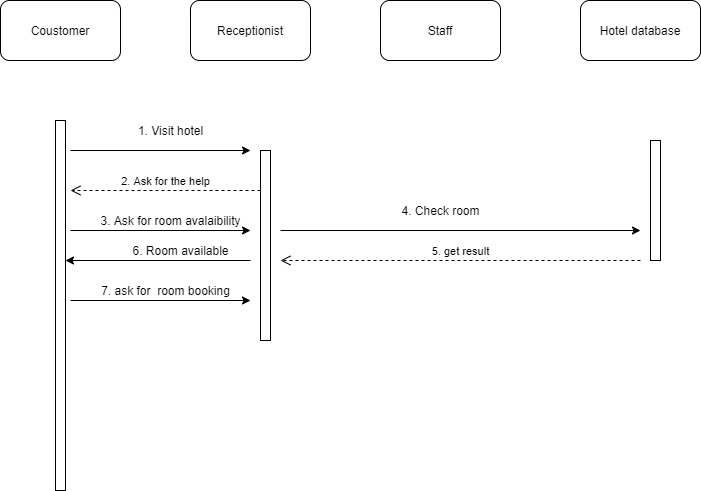

The diagram above was exported from draw.io. Its source (the exported page's mxGraphModel, read from the mxfile embedded in the PNG):
<mxGraphModel dx="1008" dy="491" grid="1" gridSize="10" guides="1" tooltips="1" connect="1" arrows="1" fold="1" page="1" pageScale="1" pageWidth="827" pageHeight="1169" math="0" shadow="0">
  <root>
    <mxCell id="WIyWlLk6GJQsqaUBKTNV-0" />
    <mxCell id="WIyWlLk6GJQsqaUBKTNV-1" parent="WIyWlLk6GJQsqaUBKTNV-0" />
    <mxCell id="iOEzeSv4G4IOxwAkv5Ia-1" value="Hotel database" style="rounded=1;whiteSpace=wrap;html=1;" vertex="1" parent="WIyWlLk6GJQsqaUBKTNV-1">
      <mxGeometry x="580" y="80" width="120" height="60" as="geometry" />
    </mxCell>
    <mxCell id="iOEzeSv4G4IOxwAkv5Ia-2" value="Staff" style="rounded=1;whiteSpace=wrap;html=1;" vertex="1" parent="WIyWlLk6GJQsqaUBKTNV-1">
      <mxGeometry x="380" y="80" width="120" height="60" as="geometry" />
    </mxCell>
    <mxCell id="iOEzeSv4G4IOxwAkv5Ia-3" value="Receptionist" style="rounded=1;whiteSpace=wrap;html=1;" vertex="1" parent="WIyWlLk6GJQsqaUBKTNV-1">
      <mxGeometry x="190" y="80" width="120" height="60" as="geometry" />
    </mxCell>
    <mxCell id="iOEzeSv4G4IOxwAkv5Ia-4" value="Coustomer" style="rounded=1;whiteSpace=wrap;html=1;" vertex="1" parent="WIyWlLk6GJQsqaUBKTNV-1">
      <mxGeometry y="80" width="120" height="60" as="geometry" />
    </mxCell>
    <mxCell id="iOEzeSv4G4IOxwAkv5Ia-5" value="" style="html=1;points=[];perimeter=orthogonalPerimeter;" vertex="1" parent="WIyWlLk6GJQsqaUBKTNV-1">
      <mxGeometry x="55" y="200" width="10" height="370" as="geometry" />
    </mxCell>
    <mxCell id="iOEzeSv4G4IOxwAkv5Ia-6" value="" style="html=1;points=[];perimeter=orthogonalPerimeter;" vertex="1" parent="WIyWlLk6GJQsqaUBKTNV-1">
      <mxGeometry x="260" y="230" width="10" height="190" as="geometry" />
    </mxCell>
    <mxCell id="iOEzeSv4G4IOxwAkv5Ia-7" value="" style="endArrow=classic;html=1;" edge="1" parent="WIyWlLk6GJQsqaUBKTNV-1">
      <mxGeometry width="50" height="50" relative="1" as="geometry">
        <mxPoint x="70" y="230" as="sourcePoint" />
        <mxPoint x="250" y="230" as="targetPoint" />
      </mxGeometry>
    </mxCell>
    <mxCell id="iOEzeSv4G4IOxwAkv5Ia-8" value="1. Visit hotel" style="text;html=1;align=center;verticalAlign=middle;resizable=0;points=[];autosize=1;strokeColor=none;" vertex="1" parent="WIyWlLk6GJQsqaUBKTNV-1">
      <mxGeometry x="130" y="200" width="80" height="20" as="geometry" />
    </mxCell>
    <mxCell id="iOEzeSv4G4IOxwAkv5Ia-9" value="2. Ask for the help" style="html=1;verticalAlign=bottom;endArrow=open;dashed=1;endSize=8;" edge="1" parent="WIyWlLk6GJQsqaUBKTNV-1">
      <mxGeometry relative="1" as="geometry">
        <mxPoint x="260" y="270" as="sourcePoint" />
        <mxPoint x="70" y="270" as="targetPoint" />
      </mxGeometry>
    </mxCell>
    <mxCell id="iOEzeSv4G4IOxwAkv5Ia-10" value="" style="endArrow=classic;html=1;" edge="1" parent="WIyWlLk6GJQsqaUBKTNV-1">
      <mxGeometry width="50" height="50" relative="1" as="geometry">
        <mxPoint x="70" y="310" as="sourcePoint" />
        <mxPoint x="250" y="310" as="targetPoint" />
      </mxGeometry>
    </mxCell>
    <mxCell id="iOEzeSv4G4IOxwAkv5Ia-11" value="3. Ask for room avalaibility" style="text;html=1;align=center;verticalAlign=middle;resizable=0;points=[];autosize=1;strokeColor=none;" vertex="1" parent="WIyWlLk6GJQsqaUBKTNV-1">
      <mxGeometry x="95" y="290" width="150" height="20" as="geometry" />
    </mxCell>
    <mxCell id="iOEzeSv4G4IOxwAkv5Ia-12" value="" style="html=1;points=[];perimeter=orthogonalPerimeter;" vertex="1" parent="WIyWlLk6GJQsqaUBKTNV-1">
      <mxGeometry x="650" y="220" width="10" height="120" as="geometry" />
    </mxCell>
    <mxCell id="iOEzeSv4G4IOxwAkv5Ia-13" value="" style="endArrow=classic;html=1;" edge="1" parent="WIyWlLk6GJQsqaUBKTNV-1">
      <mxGeometry width="50" height="50" relative="1" as="geometry">
        <mxPoint x="280" y="310" as="sourcePoint" />
        <mxPoint x="640" y="310" as="targetPoint" />
      </mxGeometry>
    </mxCell>
    <mxCell id="iOEzeSv4G4IOxwAkv5Ia-14" value="4. Check room" style="text;html=1;align=center;verticalAlign=middle;resizable=0;points=[];autosize=1;strokeColor=none;" vertex="1" parent="WIyWlLk6GJQsqaUBKTNV-1">
      <mxGeometry x="395" y="280" width="90" height="20" as="geometry" />
    </mxCell>
    <mxCell id="iOEzeSv4G4IOxwAkv5Ia-15" value="5. get result" style="html=1;verticalAlign=bottom;endArrow=open;dashed=1;endSize=8;" edge="1" parent="WIyWlLk6GJQsqaUBKTNV-1">
      <mxGeometry relative="1" as="geometry">
        <mxPoint x="640" y="340" as="sourcePoint" />
        <mxPoint x="280" y="340" as="targetPoint" />
      </mxGeometry>
    </mxCell>
    <mxCell id="iOEzeSv4G4IOxwAkv5Ia-16" value="" style="endArrow=classic;html=1;" edge="1" parent="WIyWlLk6GJQsqaUBKTNV-1">
      <mxGeometry width="50" height="50" relative="1" as="geometry">
        <mxPoint x="250" y="340" as="sourcePoint" />
        <mxPoint x="65" y="340" as="targetPoint" />
      </mxGeometry>
    </mxCell>
    <mxCell id="iOEzeSv4G4IOxwAkv5Ia-17" value="6. Room available" style="text;html=1;align=center;verticalAlign=middle;resizable=0;points=[];autosize=1;strokeColor=none;" vertex="1" parent="WIyWlLk6GJQsqaUBKTNV-1">
      <mxGeometry x="125" y="320" width="110" height="20" as="geometry" />
    </mxCell>
    <mxCell id="iOEzeSv4G4IOxwAkv5Ia-18" value="" style="endArrow=classic;html=1;" edge="1" parent="WIyWlLk6GJQsqaUBKTNV-1">
      <mxGeometry width="50" height="50" relative="1" as="geometry">
        <mxPoint x="70" y="380" as="sourcePoint" />
        <mxPoint x="250" y="380" as="targetPoint" />
      </mxGeometry>
    </mxCell>
    <mxCell id="iOEzeSv4G4IOxwAkv5Ia-19" value="7. ask for&amp;nbsp; room booking" style="text;html=1;align=center;verticalAlign=middle;resizable=0;points=[];autosize=1;strokeColor=none;" vertex="1" parent="WIyWlLk6GJQsqaUBKTNV-1">
      <mxGeometry x="95" y="360" width="140" height="20" as="geometry" />
    </mxCell>
  </root>
</mxGraphModel>